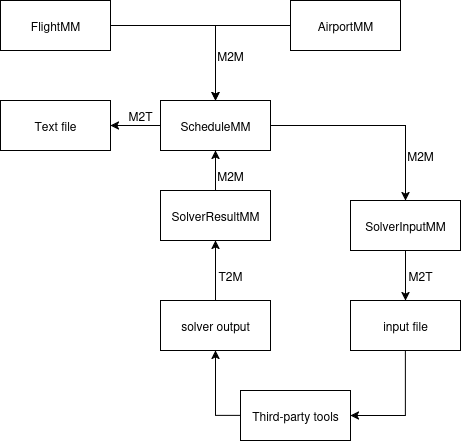

The diagram above was exported from draw.io. Its source (the exported page's mxGraphModel, read from the mxfile embedded in the PNG):
<mxGraphModel dx="786" dy="1187" grid="1" gridSize="10" guides="1" tooltips="1" connect="1" arrows="1" fold="1" page="1" pageScale="1" pageWidth="850" pageHeight="1100" math="0" shadow="0">
  <root>
    <mxCell id="0" />
    <mxCell id="1" parent="0" />
    <mxCell id="sNT_dG7DG8FFMS9u0Z7t-1" value="FlightMM" style="html=1;whiteSpace=wrap;" parent="1" vertex="1">
      <mxGeometry x="110" y="110" width="110" height="50" as="geometry" />
    </mxCell>
    <mxCell id="sNT_dG7DG8FFMS9u0Z7t-2" value="AirportMM" style="html=1;whiteSpace=wrap;" parent="1" vertex="1">
      <mxGeometry x="400" y="110" width="110" height="50" as="geometry" />
    </mxCell>
    <mxCell id="sNT_dG7DG8FFMS9u0Z7t-3" value="ScheduleMM" style="html=1;whiteSpace=wrap;" parent="1" vertex="1">
      <mxGeometry x="270" y="210" width="110" height="50" as="geometry" />
    </mxCell>
    <mxCell id="sNT_dG7DG8FFMS9u0Z7t-4" value="SolverInputMM" style="html=1;whiteSpace=wrap;" parent="1" vertex="1">
      <mxGeometry x="460" y="310" width="110" height="50" as="geometry" />
    </mxCell>
    <mxCell id="sNT_dG7DG8FFMS9u0Z7t-5" value="SolverResultMM" style="html=1;whiteSpace=wrap;" parent="1" vertex="1">
      <mxGeometry x="270" y="300" width="110" height="50" as="geometry" />
    </mxCell>
    <mxCell id="sNT_dG7DG8FFMS9u0Z7t-6" value="Third-party tools" style="html=1;whiteSpace=wrap;" parent="1" vertex="1">
      <mxGeometry x="350" y="500" width="110" height="50" as="geometry" />
    </mxCell>
    <mxCell id="sNT_dG7DG8FFMS9u0Z7t-7" value="" style="endArrow=classic;html=1;rounded=0;entryX=0.5;entryY=0;entryDx=0;entryDy=0;exitX=1;exitY=0.5;exitDx=0;exitDy=0;" parent="1" source="sNT_dG7DG8FFMS9u0Z7t-1" target="sNT_dG7DG8FFMS9u0Z7t-3" edge="1">
      <mxGeometry width="50" height="50" relative="1" as="geometry">
        <mxPoint x="390" y="470" as="sourcePoint" />
        <mxPoint x="440" y="420" as="targetPoint" />
        <Array as="points">
          <mxPoint x="325" y="135" />
        </Array>
      </mxGeometry>
    </mxCell>
    <mxCell id="sNT_dG7DG8FFMS9u0Z7t-8" value="" style="endArrow=classic;html=1;rounded=0;entryX=0.5;entryY=0;entryDx=0;entryDy=0;exitX=0;exitY=0.5;exitDx=0;exitDy=0;" parent="1" source="sNT_dG7DG8FFMS9u0Z7t-2" target="sNT_dG7DG8FFMS9u0Z7t-3" edge="1">
      <mxGeometry width="50" height="50" relative="1" as="geometry">
        <mxPoint x="390" y="470" as="sourcePoint" />
        <mxPoint x="440" y="420" as="targetPoint" />
        <Array as="points">
          <mxPoint x="325" y="135" />
        </Array>
      </mxGeometry>
    </mxCell>
    <mxCell id="sNT_dG7DG8FFMS9u0Z7t-9" value="M2M" style="text;html=1;align=center;verticalAlign=middle;whiteSpace=wrap;rounded=0;" parent="1" vertex="1">
      <mxGeometry x="310" y="150" width="60" height="30" as="geometry" />
    </mxCell>
    <mxCell id="sNT_dG7DG8FFMS9u0Z7t-10" value="Text file" style="html=1;whiteSpace=wrap;" parent="1" vertex="1">
      <mxGeometry x="110" y="210" width="110" height="50" as="geometry" />
    </mxCell>
    <mxCell id="sNT_dG7DG8FFMS9u0Z7t-11" value="" style="endArrow=classic;html=1;rounded=0;entryX=1;entryY=0.5;entryDx=0;entryDy=0;exitX=0;exitY=0.5;exitDx=0;exitDy=0;" parent="1" source="sNT_dG7DG8FFMS9u0Z7t-3" target="sNT_dG7DG8FFMS9u0Z7t-10" edge="1">
      <mxGeometry width="50" height="50" relative="1" as="geometry">
        <mxPoint x="390" y="470" as="sourcePoint" />
        <mxPoint x="440" y="420" as="targetPoint" />
      </mxGeometry>
    </mxCell>
    <mxCell id="sNT_dG7DG8FFMS9u0Z7t-12" value="M2T" style="text;html=1;align=center;verticalAlign=middle;whiteSpace=wrap;rounded=0;" parent="1" vertex="1">
      <mxGeometry x="220" y="210" width="60" height="30" as="geometry" />
    </mxCell>
    <mxCell id="sNT_dG7DG8FFMS9u0Z7t-13" value="" style="endArrow=classic;html=1;rounded=0;entryX=0.5;entryY=0;entryDx=0;entryDy=0;exitX=1;exitY=0.5;exitDx=0;exitDy=0;" parent="1" source="sNT_dG7DG8FFMS9u0Z7t-3" target="sNT_dG7DG8FFMS9u0Z7t-4" edge="1">
      <mxGeometry width="50" height="50" relative="1" as="geometry">
        <mxPoint x="390" y="470" as="sourcePoint" />
        <mxPoint x="440" y="420" as="targetPoint" />
        <Array as="points">
          <mxPoint x="515" y="235" />
        </Array>
      </mxGeometry>
    </mxCell>
    <mxCell id="sNT_dG7DG8FFMS9u0Z7t-14" value="M2M" style="text;html=1;align=center;verticalAlign=middle;whiteSpace=wrap;rounded=0;" parent="1" vertex="1">
      <mxGeometry x="500" y="250" width="60" height="30" as="geometry" />
    </mxCell>
    <mxCell id="sNT_dG7DG8FFMS9u0Z7t-15" value="input file" style="html=1;whiteSpace=wrap;" parent="1" vertex="1">
      <mxGeometry x="460" y="410" width="110" height="50" as="geometry" />
    </mxCell>
    <mxCell id="sNT_dG7DG8FFMS9u0Z7t-16" value="solver output" style="html=1;whiteSpace=wrap;" parent="1" vertex="1">
      <mxGeometry x="270" y="410" width="110" height="50" as="geometry" />
    </mxCell>
    <mxCell id="sNT_dG7DG8FFMS9u0Z7t-17" value="" style="endArrow=classic;html=1;rounded=0;entryX=0.5;entryY=0;entryDx=0;entryDy=0;exitX=0.5;exitY=1;exitDx=0;exitDy=0;" parent="1" source="sNT_dG7DG8FFMS9u0Z7t-4" target="sNT_dG7DG8FFMS9u0Z7t-15" edge="1">
      <mxGeometry width="50" height="50" relative="1" as="geometry">
        <mxPoint x="390" y="470" as="sourcePoint" />
        <mxPoint x="440" y="420" as="targetPoint" />
      </mxGeometry>
    </mxCell>
    <mxCell id="sNT_dG7DG8FFMS9u0Z7t-18" value="M2T" style="text;html=1;align=center;verticalAlign=middle;whiteSpace=wrap;rounded=0;" parent="1" vertex="1">
      <mxGeometry x="500" y="370" width="60" height="30" as="geometry" />
    </mxCell>
    <mxCell id="sNT_dG7DG8FFMS9u0Z7t-19" value="T2M" style="text;html=1;align=center;verticalAlign=middle;whiteSpace=wrap;rounded=0;" parent="1" vertex="1">
      <mxGeometry x="310" y="370" width="60" height="30" as="geometry" />
    </mxCell>
    <mxCell id="sNT_dG7DG8FFMS9u0Z7t-20" value="" style="endArrow=classic;html=1;rounded=0;entryX=0.5;entryY=1;entryDx=0;entryDy=0;exitX=0.5;exitY=0;exitDx=0;exitDy=0;" parent="1" source="sNT_dG7DG8FFMS9u0Z7t-16" target="sNT_dG7DG8FFMS9u0Z7t-5" edge="1">
      <mxGeometry width="50" height="50" relative="1" as="geometry">
        <mxPoint x="390" y="470" as="sourcePoint" />
        <mxPoint x="440" y="420" as="targetPoint" />
      </mxGeometry>
    </mxCell>
    <mxCell id="sNT_dG7DG8FFMS9u0Z7t-21" value="" style="endArrow=classic;html=1;rounded=0;entryX=1;entryY=0.5;entryDx=0;entryDy=0;exitX=0.5;exitY=1;exitDx=0;exitDy=0;" parent="1" source="sNT_dG7DG8FFMS9u0Z7t-15" target="sNT_dG7DG8FFMS9u0Z7t-6" edge="1">
      <mxGeometry width="50" height="50" relative="1" as="geometry">
        <mxPoint x="390" y="470" as="sourcePoint" />
        <mxPoint x="440" y="420" as="targetPoint" />
        <Array as="points">
          <mxPoint x="515" y="525" />
        </Array>
      </mxGeometry>
    </mxCell>
    <mxCell id="sNT_dG7DG8FFMS9u0Z7t-22" value="" style="endArrow=classic;html=1;rounded=0;exitX=0;exitY=0.5;exitDx=0;exitDy=0;entryX=0.5;entryY=1;entryDx=0;entryDy=0;" parent="1" source="sNT_dG7DG8FFMS9u0Z7t-6" target="sNT_dG7DG8FFMS9u0Z7t-16" edge="1">
      <mxGeometry width="50" height="50" relative="1" as="geometry">
        <mxPoint x="390" y="470" as="sourcePoint" />
        <mxPoint x="440" y="420" as="targetPoint" />
        <Array as="points">
          <mxPoint x="325" y="525" />
        </Array>
      </mxGeometry>
    </mxCell>
    <mxCell id="sNT_dG7DG8FFMS9u0Z7t-24" value="M2M" style="text;html=1;align=center;verticalAlign=middle;whiteSpace=wrap;rounded=0;" parent="1" vertex="1">
      <mxGeometry x="310" y="270" width="60" height="30" as="geometry" />
    </mxCell>
    <mxCell id="cX3G9x69cVDhjsjG3zkM-1" value="" style="endArrow=classic;html=1;rounded=0;entryX=0.5;entryY=1;entryDx=0;entryDy=0;exitX=0.5;exitY=0;exitDx=0;exitDy=0;" edge="1" parent="1" source="sNT_dG7DG8FFMS9u0Z7t-5" target="sNT_dG7DG8FFMS9u0Z7t-3">
      <mxGeometry width="50" height="50" relative="1" as="geometry">
        <mxPoint x="390" y="640" as="sourcePoint" />
        <mxPoint x="440" y="590" as="targetPoint" />
      </mxGeometry>
    </mxCell>
  </root>
</mxGraphModel>